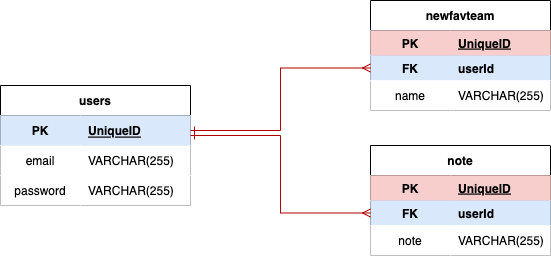

The diagram above was exported from draw.io. Its source (the exported page's mxGraphModel, read from the mxfile embedded in the PNG):
<mxGraphModel dx="848" dy="535" grid="1" gridSize="10" guides="1" tooltips="1" connect="1" arrows="1" fold="1" page="1" pageScale="1" pageWidth="850" pageHeight="1100" math="0" shadow="0">
  <root>
    <mxCell id="0" />
    <mxCell id="1" parent="0" />
    <mxCell id="Nxq_zxBC8zi2Cwz_C7u9-1" value="users" style="shape=table;startSize=30;container=1;collapsible=1;childLayout=tableLayout;fixedRows=1;rowLines=0;fontStyle=1;align=center;resizeLast=1;" parent="1" vertex="1">
      <mxGeometry x="30" y="110" width="190" height="120" as="geometry" />
    </mxCell>
    <mxCell id="Nxq_zxBC8zi2Cwz_C7u9-2" value="" style="shape=tableRow;horizontal=0;startSize=0;swimlaneHead=0;swimlaneBody=0;fillColor=#dae8fc;collapsible=0;dropTarget=0;points=[[0,0.5],[1,0.5]];portConstraint=eastwest;top=0;left=0;right=0;bottom=1;strokeColor=#6c8ebf;" parent="Nxq_zxBC8zi2Cwz_C7u9-1" vertex="1">
      <mxGeometry y="30" width="190" height="30" as="geometry" />
    </mxCell>
    <mxCell id="Nxq_zxBC8zi2Cwz_C7u9-3" value="PK" style="shape=partialRectangle;connectable=0;fillColor=#dae8fc;top=0;left=0;bottom=0;right=0;fontStyle=1;overflow=hidden;strokeColor=#6c8ebf;" parent="Nxq_zxBC8zi2Cwz_C7u9-2" vertex="1">
      <mxGeometry width="80" height="30" as="geometry">
        <mxRectangle width="80" height="30" as="alternateBounds" />
      </mxGeometry>
    </mxCell>
    <mxCell id="Nxq_zxBC8zi2Cwz_C7u9-4" value="UniqueID" style="shape=partialRectangle;connectable=0;fillColor=#dae8fc;top=0;left=0;bottom=0;right=0;align=left;spacingLeft=6;fontStyle=5;overflow=hidden;strokeColor=#6c8ebf;" parent="Nxq_zxBC8zi2Cwz_C7u9-2" vertex="1">
      <mxGeometry x="80" width="110" height="30" as="geometry">
        <mxRectangle width="110" height="30" as="alternateBounds" />
      </mxGeometry>
    </mxCell>
    <mxCell id="Nxq_zxBC8zi2Cwz_C7u9-5" value="" style="shape=tableRow;horizontal=0;startSize=0;swimlaneHead=0;swimlaneBody=0;collapsible=0;dropTarget=0;points=[[0,0.5],[1,0.5]];portConstraint=eastwest;top=0;left=0;right=0;bottom=0;" parent="Nxq_zxBC8zi2Cwz_C7u9-1" vertex="1">
      <mxGeometry y="60" width="190" height="30" as="geometry" />
    </mxCell>
    <mxCell id="Nxq_zxBC8zi2Cwz_C7u9-6" value="email" style="shape=partialRectangle;connectable=0;top=0;left=0;bottom=0;right=0;editable=1;overflow=hidden;" parent="Nxq_zxBC8zi2Cwz_C7u9-5" vertex="1">
      <mxGeometry width="80" height="30" as="geometry">
        <mxRectangle width="80" height="30" as="alternateBounds" />
      </mxGeometry>
    </mxCell>
    <mxCell id="Nxq_zxBC8zi2Cwz_C7u9-7" value="VARCHAR(255)" style="shape=partialRectangle;connectable=0;top=0;left=0;bottom=0;right=0;align=left;spacingLeft=6;overflow=hidden;" parent="Nxq_zxBC8zi2Cwz_C7u9-5" vertex="1">
      <mxGeometry x="80" width="110" height="30" as="geometry">
        <mxRectangle width="110" height="30" as="alternateBounds" />
      </mxGeometry>
    </mxCell>
    <mxCell id="Nxq_zxBC8zi2Cwz_C7u9-8" value="" style="shape=tableRow;horizontal=0;startSize=0;swimlaneHead=0;swimlaneBody=0;collapsible=0;dropTarget=0;points=[[0,0.5],[1,0.5]];portConstraint=eastwest;top=0;left=0;right=0;bottom=0;" parent="Nxq_zxBC8zi2Cwz_C7u9-1" vertex="1">
      <mxGeometry y="90" width="190" height="30" as="geometry" />
    </mxCell>
    <mxCell id="Nxq_zxBC8zi2Cwz_C7u9-9" value="password" style="shape=partialRectangle;connectable=0;top=0;left=0;bottom=0;right=0;editable=1;overflow=hidden;" parent="Nxq_zxBC8zi2Cwz_C7u9-8" vertex="1">
      <mxGeometry width="80" height="30" as="geometry">
        <mxRectangle width="80" height="30" as="alternateBounds" />
      </mxGeometry>
    </mxCell>
    <mxCell id="Nxq_zxBC8zi2Cwz_C7u9-10" value="VARCHAR(255)" style="shape=partialRectangle;connectable=0;top=0;left=0;bottom=0;right=0;align=left;spacingLeft=6;overflow=hidden;" parent="Nxq_zxBC8zi2Cwz_C7u9-8" vertex="1">
      <mxGeometry x="80" width="110" height="30" as="geometry">
        <mxRectangle width="110" height="30" as="alternateBounds" />
      </mxGeometry>
    </mxCell>
    <mxCell id="Nxq_zxBC8zi2Cwz_C7u9-51" value="newfavteam" style="shape=table;startSize=30;container=1;collapsible=1;childLayout=tableLayout;fixedRows=1;rowLines=0;fontStyle=1;align=center;resizeLast=1;" parent="1" vertex="1">
      <mxGeometry x="400" y="25" width="180" height="110" as="geometry" />
    </mxCell>
    <mxCell id="Nxq_zxBC8zi2Cwz_C7u9-52" value="" style="shape=tableRow;horizontal=0;startSize=0;swimlaneHead=0;swimlaneBody=0;fillColor=#f8cecc;collapsible=0;dropTarget=0;points=[[0,0.5],[1,0.5]];portConstraint=eastwest;top=0;left=0;right=0;bottom=1;strokeColor=#b85450;" parent="Nxq_zxBC8zi2Cwz_C7u9-51" vertex="1">
      <mxGeometry y="30" width="180" height="25" as="geometry" />
    </mxCell>
    <mxCell id="Nxq_zxBC8zi2Cwz_C7u9-53" value="PK" style="shape=partialRectangle;connectable=0;fillColor=#f8cecc;top=0;left=0;bottom=0;right=0;fontStyle=1;overflow=hidden;strokeColor=#b85450;" parent="Nxq_zxBC8zi2Cwz_C7u9-52" vertex="1">
      <mxGeometry width="80" height="25" as="geometry">
        <mxRectangle width="80" height="25" as="alternateBounds" />
      </mxGeometry>
    </mxCell>
    <mxCell id="Nxq_zxBC8zi2Cwz_C7u9-54" value="UniqueID" style="shape=partialRectangle;connectable=0;fillColor=#f8cecc;top=0;left=0;bottom=0;right=0;align=left;spacingLeft=6;fontStyle=5;overflow=hidden;strokeColor=#b85450;" parent="Nxq_zxBC8zi2Cwz_C7u9-52" vertex="1">
      <mxGeometry x="80" width="100" height="25" as="geometry">
        <mxRectangle width="100" height="25" as="alternateBounds" />
      </mxGeometry>
    </mxCell>
    <mxCell id="Nxq_zxBC8zi2Cwz_C7u9-55" value="" style="shape=tableRow;horizontal=0;startSize=0;swimlaneHead=0;swimlaneBody=0;fillColor=#dae8fc;collapsible=0;dropTarget=0;points=[[0,0.5],[1,0.5]];portConstraint=eastwest;top=0;left=0;right=0;bottom=0;strokeColor=#6c8ebf;" parent="Nxq_zxBC8zi2Cwz_C7u9-51" vertex="1">
      <mxGeometry y="55" width="180" height="25" as="geometry" />
    </mxCell>
    <mxCell id="Nxq_zxBC8zi2Cwz_C7u9-56" value="FK" style="shape=partialRectangle;connectable=0;fillColor=#dae8fc;top=0;left=0;bottom=0;right=0;editable=1;overflow=hidden;fontStyle=1;strokeColor=#6c8ebf;" parent="Nxq_zxBC8zi2Cwz_C7u9-55" vertex="1">
      <mxGeometry width="80" height="25" as="geometry">
        <mxRectangle width="80" height="25" as="alternateBounds" />
      </mxGeometry>
    </mxCell>
    <mxCell id="Nxq_zxBC8zi2Cwz_C7u9-57" value="userId" style="shape=partialRectangle;connectable=0;fillColor=#dae8fc;top=0;left=0;bottom=0;right=0;align=left;spacingLeft=6;overflow=hidden;strokeColor=#6c8ebf;fontStyle=1" parent="Nxq_zxBC8zi2Cwz_C7u9-55" vertex="1">
      <mxGeometry x="80" width="100" height="25" as="geometry">
        <mxRectangle width="100" height="25" as="alternateBounds" />
      </mxGeometry>
    </mxCell>
    <mxCell id="Nxq_zxBC8zi2Cwz_C7u9-61" value="" style="shape=tableRow;horizontal=0;startSize=0;swimlaneHead=0;swimlaneBody=0;collapsible=0;dropTarget=0;points=[[0,0.5],[1,0.5]];portConstraint=eastwest;top=0;left=0;right=0;bottom=0;" parent="Nxq_zxBC8zi2Cwz_C7u9-51" vertex="1">
      <mxGeometry y="80" width="180" height="30" as="geometry" />
    </mxCell>
    <mxCell id="Nxq_zxBC8zi2Cwz_C7u9-62" value="name" style="shape=partialRectangle;connectable=0;top=0;left=0;bottom=0;right=0;editable=1;overflow=hidden;" parent="Nxq_zxBC8zi2Cwz_C7u9-61" vertex="1">
      <mxGeometry width="80" height="30" as="geometry">
        <mxRectangle width="80" height="30" as="alternateBounds" />
      </mxGeometry>
    </mxCell>
    <mxCell id="Nxq_zxBC8zi2Cwz_C7u9-63" value="VARCHAR(255)" style="shape=partialRectangle;connectable=0;top=0;left=0;bottom=0;right=0;align=left;spacingLeft=6;overflow=hidden;" parent="Nxq_zxBC8zi2Cwz_C7u9-61" vertex="1">
      <mxGeometry x="80" width="100" height="30" as="geometry">
        <mxRectangle width="100" height="30" as="alternateBounds" />
      </mxGeometry>
    </mxCell>
    <mxCell id="Nxq_zxBC8zi2Cwz_C7u9-64" style="edgeStyle=orthogonalEdgeStyle;rounded=0;orthogonalLoop=1;jettySize=auto;html=1;exitX=1;exitY=0.5;exitDx=0;exitDy=0;entryX=0;entryY=0.5;entryDx=0;entryDy=0;endArrow=ERmany;endFill=0;startArrow=ERone;startFill=0;fillColor=#e51400;strokeColor=#B20000;" parent="1" source="Nxq_zxBC8zi2Cwz_C7u9-2" target="Nxq_zxBC8zi2Cwz_C7u9-55" edge="1">
      <mxGeometry relative="1" as="geometry" />
    </mxCell>
    <mxCell id="oNU64m5cdmcuXYRzgL-3-1" value="note" style="shape=table;startSize=30;container=1;collapsible=1;childLayout=tableLayout;fixedRows=1;rowLines=0;fontStyle=1;align=center;resizeLast=1;" vertex="1" parent="1">
      <mxGeometry x="400" y="170" width="180" height="110" as="geometry" />
    </mxCell>
    <mxCell id="oNU64m5cdmcuXYRzgL-3-2" value="" style="shape=tableRow;horizontal=0;startSize=0;swimlaneHead=0;swimlaneBody=0;fillColor=#f8cecc;collapsible=0;dropTarget=0;points=[[0,0.5],[1,0.5]];portConstraint=eastwest;top=0;left=0;right=0;bottom=1;strokeColor=#b85450;" vertex="1" parent="oNU64m5cdmcuXYRzgL-3-1">
      <mxGeometry y="30" width="180" height="25" as="geometry" />
    </mxCell>
    <mxCell id="oNU64m5cdmcuXYRzgL-3-3" value="PK" style="shape=partialRectangle;connectable=0;fillColor=#f8cecc;top=0;left=0;bottom=0;right=0;fontStyle=1;overflow=hidden;strokeColor=#b85450;" vertex="1" parent="oNU64m5cdmcuXYRzgL-3-2">
      <mxGeometry width="80" height="25" as="geometry">
        <mxRectangle width="80" height="25" as="alternateBounds" />
      </mxGeometry>
    </mxCell>
    <mxCell id="oNU64m5cdmcuXYRzgL-3-4" value="UniqueID" style="shape=partialRectangle;connectable=0;fillColor=#f8cecc;top=0;left=0;bottom=0;right=0;align=left;spacingLeft=6;fontStyle=5;overflow=hidden;strokeColor=#b85450;" vertex="1" parent="oNU64m5cdmcuXYRzgL-3-2">
      <mxGeometry x="80" width="100" height="25" as="geometry">
        <mxRectangle width="100" height="25" as="alternateBounds" />
      </mxGeometry>
    </mxCell>
    <mxCell id="oNU64m5cdmcuXYRzgL-3-5" value="" style="shape=tableRow;horizontal=0;startSize=0;swimlaneHead=0;swimlaneBody=0;fillColor=#dae8fc;collapsible=0;dropTarget=0;points=[[0,0.5],[1,0.5]];portConstraint=eastwest;top=0;left=0;right=0;bottom=0;strokeColor=#6c8ebf;" vertex="1" parent="oNU64m5cdmcuXYRzgL-3-1">
      <mxGeometry y="55" width="180" height="25" as="geometry" />
    </mxCell>
    <mxCell id="oNU64m5cdmcuXYRzgL-3-6" value="FK" style="shape=partialRectangle;connectable=0;fillColor=#dae8fc;top=0;left=0;bottom=0;right=0;editable=1;overflow=hidden;fontStyle=1;strokeColor=#6c8ebf;" vertex="1" parent="oNU64m5cdmcuXYRzgL-3-5">
      <mxGeometry width="80" height="25" as="geometry">
        <mxRectangle width="80" height="25" as="alternateBounds" />
      </mxGeometry>
    </mxCell>
    <mxCell id="oNU64m5cdmcuXYRzgL-3-7" value="userId" style="shape=partialRectangle;connectable=0;fillColor=#dae8fc;top=0;left=0;bottom=0;right=0;align=left;spacingLeft=6;overflow=hidden;strokeColor=#6c8ebf;fontStyle=1" vertex="1" parent="oNU64m5cdmcuXYRzgL-3-5">
      <mxGeometry x="80" width="100" height="25" as="geometry">
        <mxRectangle width="100" height="25" as="alternateBounds" />
      </mxGeometry>
    </mxCell>
    <mxCell id="oNU64m5cdmcuXYRzgL-3-8" value="" style="shape=tableRow;horizontal=0;startSize=0;swimlaneHead=0;swimlaneBody=0;collapsible=0;dropTarget=0;points=[[0,0.5],[1,0.5]];portConstraint=eastwest;top=0;left=0;right=0;bottom=0;" vertex="1" parent="oNU64m5cdmcuXYRzgL-3-1">
      <mxGeometry y="80" width="180" height="30" as="geometry" />
    </mxCell>
    <mxCell id="oNU64m5cdmcuXYRzgL-3-9" value="note" style="shape=partialRectangle;connectable=0;top=0;left=0;bottom=0;right=0;editable=1;overflow=hidden;" vertex="1" parent="oNU64m5cdmcuXYRzgL-3-8">
      <mxGeometry width="80" height="30" as="geometry">
        <mxRectangle width="80" height="30" as="alternateBounds" />
      </mxGeometry>
    </mxCell>
    <mxCell id="oNU64m5cdmcuXYRzgL-3-10" value="VARCHAR(255)" style="shape=partialRectangle;connectable=0;top=0;left=0;bottom=0;right=0;align=left;spacingLeft=6;overflow=hidden;" vertex="1" parent="oNU64m5cdmcuXYRzgL-3-8">
      <mxGeometry x="80" width="100" height="30" as="geometry">
        <mxRectangle width="100" height="30" as="alternateBounds" />
      </mxGeometry>
    </mxCell>
    <mxCell id="oNU64m5cdmcuXYRzgL-3-11" style="edgeStyle=orthogonalEdgeStyle;rounded=0;orthogonalLoop=1;jettySize=auto;html=1;entryX=0;entryY=0.5;entryDx=0;entryDy=0;endArrow=ERmany;endFill=0;startArrow=ERone;startFill=0;fillColor=#e51400;strokeColor=#B20000;" edge="1" parent="1" target="oNU64m5cdmcuXYRzgL-3-5">
      <mxGeometry relative="1" as="geometry">
        <mxPoint x="220" y="160" as="sourcePoint" />
        <mxPoint x="370" y="236.25" as="targetPoint" />
        <Array as="points">
          <mxPoint x="310" y="238" />
        </Array>
      </mxGeometry>
    </mxCell>
  </root>
</mxGraphModel>